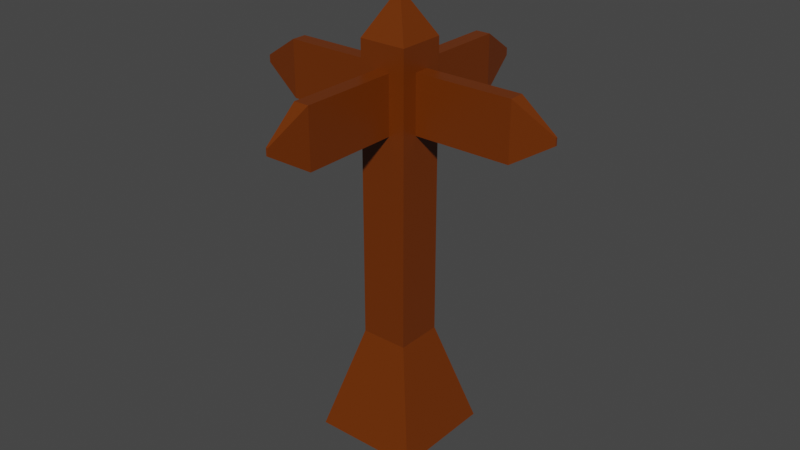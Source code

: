 # Source: GuidingArrows.blend  (saved by Blender 2.81.16; exported with 4.5.12 LTS)
import bpy
from mathutils import Matrix  # noqa: F401  (used for matrix-valued properties, if any)

bpy.ops.wm.read_factory_settings(use_empty=True)
scene = bpy.context.scene
scene.name = 'Scene'

# ---- collections
col_collection = bpy.data.collections.new('Collection'); scene.collection.children.link(col_collection)

# ---- materials (node trees are filled in below, after node groups)
mat_material = bpy.data.materials.new('Material')
mat_material.alpha_threshold = 0.0
mat_material.use_transparent_shadow = False
mat_material.line_color = (0.0, 0.0, 0.0, 1.0)

# ---- material node trees
mat_material.use_nodes = True; mat_material.node_tree.nodes.clear()
_N = mat_material.node_tree.nodes; _L = mat_material.node_tree.links
n0 = _N.new('ShaderNodeOutputMaterial'); n0.name = 'Material Output'; n0.location = (300, 300)
n1 = _N.new('ShaderNodeBsdfPrincipled'); n1.name = 'Principled BSDF'; n1.location = (10, 300)
n1.distribution = 'GGX'
n1.subsurface_method = 'BURLEY'
n1.inputs[0].default_value = (0.1523, 0.02975, 0.0, 1.0)
n1.inputs[2].default_value = 0.4
n1.inputs[3].default_value = 1.45
n1.inputs[27].default_value = (0.0, 0.0, 0.0, 1.0)
n1.inputs[28].default_value = 1.0
_L.new(n1.outputs[0], n0.inputs[0])
n0.is_active_output = True

# ---- world
world_world = bpy.data.worlds.new('World'); scene.world = world_world
world_world.use_nodes = True; world_world.node_tree.nodes.clear()
_N = world_world.node_tree.nodes; _L = world_world.node_tree.links
n0 = _N.new('ShaderNodeOutputWorld'); n0.name = 'World Output'; n0.location = (300, 300)
n1 = _N.new('ShaderNodeBackground'); n1.name = 'Background'; n1.location = (10, 300)
n1.inputs[0].default_value = (0.05088, 0.05088, 0.05088, 1.0)
_L.new(n1.outputs[0], n0.inputs[0])
n0.is_active_output = True
world_world.color = (0.05088, 0.05088, 0.05088)
world_world.use_sun_shadow = False
world_world.sun_shadow_jitter_overblur = 0.0

# ---- meshes
me_cube = bpy.data.meshes.new('Cube')
me_cube.from_pydata([(0.4464, 0.4464, 1.0), (1.0, 1.0, -1.0), (0.4464, -0.4464, 1.0), (1.0, -1.0, -1.0), (-0.4464, 0.4464, 1.0), (-1.0, 1.0, -1.0), (-0.4464, -0.4464, 1.0), (-1.0, -1.0, -1.0), (-0.4464, 0.4464, 4.954), (0.4464, 0.4464, 6.034), (0.4464, -0.4464, 4.954), (-0.4464, -0.4464, 4.954), (0.4464, -0.4464, 6.034), (-0.4464, -0.4464, 6.034), (-0.4464, 0.4464, 6.034), (0.4464, 0.4464, 4.954), (0.4464, 0.4464, 6.5), (0.4464, -0.4464, 6.5), (-0.4464, -0.4464, 6.5), (-0.4464, 0.4464, 6.5), (0.03742, 0.03742, 7.245), (0.03742, -0.03742, 7.245), (-0.03742, -0.03742, 7.245), (-0.03742, 0.03742, 7.245)], [], [(6, 2, 10, 11), (3, 2, 6, 7), (7, 6, 4, 5), (5, 1, 3, 7), (1, 0, 2, 3), (5, 4, 0, 1), (15, 8, 14, 9), (4, 6, 11, 8), (2, 0, 15, 10), (0, 4, 8, 15), (14, 13, 18, 19), (10, 15, 9, 12), (8, 11, 13, 14), (11, 10, 12, 13), (18, 17, 21, 22), (13, 12, 17, 18), (9, 14, 19, 16), (12, 9, 16, 17), (20, 23, 22, 21), (16, 19, 23, 20), (17, 16, 20, 21), (19, 18, 22, 23)])
_uv = me_cube.uv_layers.new(name='UVMap')
_uv.uv.foreach_set('vector', [0.625, 1.0, 0.625, 0.75, 0.625, 0.75, 0.625, 1.0, 0.375, 0.75, 0.625, 0.75, 0.625, 1.0, 0.375, 1.0, 0.375, 0.0, 0.625, 0.0, 0.625, 0.25, 0.375, 0.25, 0.125, 0.5, 0.375, 0.5, 0.375, 0.75, 0.125, 0.75, 0.375, 0.5, 0.625, 0.5, 0.625, 0.75, 0.375, 0.75, 0.375, 0.25, 0.625, 0.25, 0.625, 0.5, 0.375, 0.5, 0.625, 0.5, 0.625, 0.25, 0.625, 0.25, 0.625, 0.5, 0.625, 0.25, 0.625, 0.0, 0.625, 0.0, 0.625, 0.25, 0.625, 0.75, 0.625, 0.5, 0.625, 0.5, 0.625, 0.75, 0.625, 0.5, 0.625, 0.25, 0.625, 0.25, 0.625, 0.5, 0.625, 0.25, 0.625, 0.0, 0.625, 0.0, 0.625, 0.25, 0.625, 0.75, 0.625, 0.5, 0.625, 0.5, 0.625, 0.75, 0.625, 0.25, 0.625, 0.0, 0.625, 0.0, 0.625, 0.25, 0.625, 1.0, 0.625, 0.75, 0.625, 0.75, 0.625, 1.0, 0.625, 1.0, 0.625, 0.75, 0.625, 0.75, 0.625, 1.0, 0.625, 1.0, 0.625, 0.75, 0.625, 0.75, 0.625, 1.0, 0.625, 0.5, 0.625, 0.25, 0.625, 0.25, 0.625, 0.5, 0.625, 0.75, 0.625, 0.5, 0.625, 0.5, 0.625, 0.75, 0.625, 0.5, 0.875, 0.5, 0.875, 0.75, 0.625, 0.75, 0.625, 0.5, 0.625, 0.25, 0.625, 0.25, 0.625, 0.5, 0.625, 0.75, 0.625, 0.5, 0.625, 0.5, 0.625, 0.75, 0.625, 0.25, 0.625, 0.0, 0.625, 0.0, 0.625, 0.25])
me_cube.materials.append(mat_material)
me_cube.use_remesh_preserve_volume = False
me_cube.use_remesh_preserve_attributes = False
me_cube.use_mirror_vertex_groups = False
me_cube.update()
me_cube_001 = bpy.data.meshes.new('Cube.001')
me_cube_001.from_pydata([(0.1418, -0.4464, 4.954), (-0.1418, -0.4464, 4.954), (0.1418, -0.4464, 6.034), (-0.1418, -0.4464, 6.034), (0.1418, -2.277, 4.954), (-0.1418, -2.277, 4.954), (0.1418, -2.277, 6.034), (-0.1418, -2.277, 6.034), (0.01787, -3.017, 5.426), (-0.01787, -3.017, 5.426), (0.01787, -3.017, 5.562), (-0.01787, -3.017, 5.562)], [], [(1, 3, 2, 0), (4, 6, 10, 8), (0, 2, 6, 4), (1, 0, 4, 5), (3, 1, 5, 7), (2, 3, 7, 6), (9, 8, 10, 11), (5, 4, 8, 9), (7, 5, 9, 11), (6, 7, 11, 10)])
_uv = me_cube_001.uv_layers.new(name='UVMap')
_uv.uv.foreach_set('vector', [0.625, 1.0, 0.625, 1.0, 0.625, 0.75, 0.625, 0.75, 0.625, 0.75, 0.625, 0.75, 0.625, 0.75, 0.625, 0.75, 0.625, 0.75, 0.625, 0.75, 0.625, 0.75, 0.625, 0.75, 0.625, 1.0, 0.625, 0.75, 0.625, 0.75, 0.625, 1.0, 0.625, 1.0, 0.625, 1.0, 0.625, 1.0, 0.625, 1.0, 0.625, 0.75, 0.625, 1.0, 0.625, 1.0, 0.625, 0.75, 0.625, 1.0, 0.625, 0.75, 0.625, 0.75, 0.625, 1.0, 0.625, 1.0, 0.625, 0.75, 0.625, 0.75, 0.625, 1.0, 0.625, 1.0, 0.625, 1.0, 0.625, 1.0, 0.625, 1.0, 0.625, 0.75, 0.625, 1.0, 0.625, 1.0, 0.625, 0.75])
me_cube_001.materials.append(mat_material)
me_cube_001.use_remesh_preserve_volume = False
me_cube_001.use_remesh_preserve_attributes = False
me_cube_001.use_mirror_vertex_groups = False
me_cube_001.update()
me_cube_005 = bpy.data.meshes.new('Cube.005')
me_cube_005.from_pydata([(0.1418, -0.4464, 4.954), (-0.1418, -0.4464, 4.954), (0.1418, -0.4464, 6.034), (-0.1418, -0.4464, 6.034), (0.1418, -2.277, 4.954), (-0.1418, -2.277, 4.954), (0.1418, -2.277, 6.034), (-0.1418, -2.277, 6.034), (0.01787, -3.017, 5.426), (-0.01787, -3.017, 5.426), (0.01787, -3.017, 5.562), (-0.01787, -3.017, 5.562)], [], [(1, 3, 2, 0), (4, 6, 10, 8), (0, 2, 6, 4), (1, 0, 4, 5), (3, 1, 5, 7), (2, 3, 7, 6), (9, 8, 10, 11), (5, 4, 8, 9), (7, 5, 9, 11), (6, 7, 11, 10)])
_uv = me_cube_005.uv_layers.new(name='UVMap')
_uv.uv.foreach_set('vector', [0.625, 1.0, 0.625, 1.0, 0.625, 0.75, 0.625, 0.75, 0.625, 0.75, 0.625, 0.75, 0.625, 0.75, 0.625, 0.75, 0.625, 0.75, 0.625, 0.75, 0.625, 0.75, 0.625, 0.75, 0.625, 1.0, 0.625, 0.75, 0.625, 0.75, 0.625, 1.0, 0.625, 1.0, 0.625, 1.0, 0.625, 1.0, 0.625, 1.0, 0.625, 0.75, 0.625, 1.0, 0.625, 1.0, 0.625, 0.75, 0.625, 1.0, 0.625, 0.75, 0.625, 0.75, 0.625, 1.0, 0.625, 1.0, 0.625, 0.75, 0.625, 0.75, 0.625, 1.0, 0.625, 1.0, 0.625, 1.0, 0.625, 1.0, 0.625, 1.0, 0.625, 0.75, 0.625, 1.0, 0.625, 1.0, 0.625, 0.75])
me_cube_005.materials.append(mat_material)
me_cube_005.use_remesh_preserve_volume = False
me_cube_005.use_remesh_preserve_attributes = False
me_cube_005.use_mirror_vertex_groups = False
me_cube_005.update()
me_cube_006 = bpy.data.meshes.new('Cube.006')
me_cube_006.from_pydata([(0.1418, -0.4464, 4.954), (-0.1418, -0.4464, 4.954), (0.1418, -0.4464, 6.034), (-0.1418, -0.4464, 6.034), (0.1418, -2.277, 4.954), (-0.1418, -2.277, 4.954), (0.1418, -2.277, 6.034), (-0.1418, -2.277, 6.034), (0.01787, -3.017, 5.426), (-0.01787, -3.017, 5.426), (0.01787, -3.017, 5.562), (-0.01787, -3.017, 5.562)], [], [(1, 3, 2, 0), (4, 6, 10, 8), (0, 2, 6, 4), (1, 0, 4, 5), (3, 1, 5, 7), (2, 3, 7, 6), (9, 8, 10, 11), (5, 4, 8, 9), (7, 5, 9, 11), (6, 7, 11, 10)])
_uv = me_cube_006.uv_layers.new(name='UVMap')
_uv.uv.foreach_set('vector', [0.625, 1.0, 0.625, 1.0, 0.625, 0.75, 0.625, 0.75, 0.625, 0.75, 0.625, 0.75, 0.625, 0.75, 0.625, 0.75, 0.625, 0.75, 0.625, 0.75, 0.625, 0.75, 0.625, 0.75, 0.625, 1.0, 0.625, 0.75, 0.625, 0.75, 0.625, 1.0, 0.625, 1.0, 0.625, 1.0, 0.625, 1.0, 0.625, 1.0, 0.625, 0.75, 0.625, 1.0, 0.625, 1.0, 0.625, 0.75, 0.625, 1.0, 0.625, 0.75, 0.625, 0.75, 0.625, 1.0, 0.625, 1.0, 0.625, 0.75, 0.625, 0.75, 0.625, 1.0, 0.625, 1.0, 0.625, 1.0, 0.625, 1.0, 0.625, 1.0, 0.625, 0.75, 0.625, 1.0, 0.625, 1.0, 0.625, 0.75])
me_cube_006.materials.append(mat_material)
me_cube_006.use_remesh_preserve_volume = False
me_cube_006.use_remesh_preserve_attributes = False
me_cube_006.use_mirror_vertex_groups = False
me_cube_006.update()
me_cube_007 = bpy.data.meshes.new('Cube.007')
me_cube_007.from_pydata([(0.1418, -0.4464, 4.954), (-0.1418, -0.4464, 4.954), (0.1418, -0.4464, 6.034), (-0.1418, -0.4464, 6.034), (0.1418, -2.277, 4.954), (-0.1418, -2.277, 4.954), (0.1418, -2.277, 6.034), (-0.1418, -2.277, 6.034), (0.01787, -3.017, 5.426), (-0.01787, -3.017, 5.426), (0.01787, -3.017, 5.562), (-0.01787, -3.017, 5.562)], [], [(1, 3, 2, 0), (4, 6, 10, 8), (0, 2, 6, 4), (1, 0, 4, 5), (3, 1, 5, 7), (2, 3, 7, 6), (9, 8, 10, 11), (5, 4, 8, 9), (7, 5, 9, 11), (6, 7, 11, 10)])
_uv = me_cube_007.uv_layers.new(name='UVMap')
_uv.uv.foreach_set('vector', [0.625, 1.0, 0.625, 1.0, 0.625, 0.75, 0.625, 0.75, 0.625, 0.75, 0.625, 0.75, 0.625, 0.75, 0.625, 0.75, 0.625, 0.75, 0.625, 0.75, 0.625, 0.75, 0.625, 0.75, 0.625, 1.0, 0.625, 0.75, 0.625, 0.75, 0.625, 1.0, 0.625, 1.0, 0.625, 1.0, 0.625, 1.0, 0.625, 1.0, 0.625, 0.75, 0.625, 1.0, 0.625, 1.0, 0.625, 0.75, 0.625, 1.0, 0.625, 0.75, 0.625, 0.75, 0.625, 1.0, 0.625, 1.0, 0.625, 0.75, 0.625, 0.75, 0.625, 1.0, 0.625, 1.0, 0.625, 1.0, 0.625, 1.0, 0.625, 1.0, 0.625, 0.75, 0.625, 1.0, 0.625, 1.0, 0.625, 0.75])
me_cube_007.materials.append(mat_material)
me_cube_007.use_remesh_preserve_volume = False
me_cube_007.use_remesh_preserve_attributes = False
me_cube_007.use_mirror_vertex_groups = False
me_cube_007.update()

# ---- objects
ob_cube = bpy.data.objects.new('Cube', me_cube)
ob_arrow = bpy.data.objects.new('Arrow', me_cube_001)
ob_arrow_001 = bpy.data.objects.new('Arrow.001', me_cube_005)
ob_arrow_002 = bpy.data.objects.new('Arrow.002', me_cube_006)
ob_arrow_003 = bpy.data.objects.new('Arrow.003', me_cube_007)

# ---- transforms, parenting, visibility, modifiers, constraints
ob_cube.location = (0.0, 0.0, 0.0)
ob_cube.scale = (0.2124, 0.2124, 0.2124)
ob_cube.lock_rotations_4d = False
ob_cube.empty_display_type = 'ARROWS'
ob_cube.lineart.crease_threshold = 0.0
ob_arrow.location = (0.0, 0.0, 0.0)
ob_arrow.scale = (0.2124, 0.2124, 0.2124)
ob_arrow.lock_rotations_4d = False
ob_arrow.empty_display_type = 'ARROWS'
ob_arrow.lineart.crease_threshold = 0.0
ob_arrow_001.location = (0.0, 0.0, 0.0)
ob_arrow_001.rotation_euler = (0.0, -0.0, 1.571)
ob_arrow_001.scale = (0.2124, 0.2124, 0.2124)
ob_arrow_001.lock_rotations_4d = False
ob_arrow_001.empty_display_type = 'ARROWS'
ob_arrow_001.lineart.crease_threshold = 0.0
ob_arrow_002.location = (0.0, 0.0, 0.0)
ob_arrow_002.rotation_euler = (0.0, -0.0, -3.142)
ob_arrow_002.scale = (0.2124, 0.2124, 0.2124)
ob_arrow_002.lock_rotations_4d = False
ob_arrow_002.empty_display_type = 'ARROWS'
ob_arrow_002.lineart.crease_threshold = 0.0
ob_arrow_003.location = (0.0, 0.0, 0.0)
ob_arrow_003.rotation_euler = (0.0, -0.0, -1.571)
ob_arrow_003.scale = (0.2124, 0.2124, 0.2124)
ob_arrow_003.lock_rotations_4d = False
ob_arrow_003.empty_display_type = 'ARROWS'
ob_arrow_003.lineart.crease_threshold = 0.0

# ---- collection membership
col_collection.objects.link(ob_cube)
col_collection.objects.link(ob_arrow)
col_collection.objects.link(ob_arrow_001)
col_collection.objects.link(ob_arrow_002)
col_collection.objects.link(ob_arrow_003)

# ---- scene / render settings (as saved in the file)
scene.frame_start = 1; scene.frame_end = 250; scene.frame_set(1)
scene.render.engine = 'BLENDER_EEVEE_NEXT'
scene.cycles.use_denoising = False
scene.cycles.samples = 128
scene.cycles.sampling_pattern = 'TABULATED_SOBOL'
scene.cycles.use_adaptive_sampling = False
scene.cycles.use_light_tree = False
scene.view_settings.view_transform = 'Filmic'
bpy.context.view_layer.update()

# ---- added for rendering (the .blend has no active camera and no usable light): camera, sun
cam_auto = bpy.data.cameras.new('AutoCamera')
cam_auto.lens = 50.0
cam_auto.sensor_width = 36.0
cam_auto.clip_end = 1000.0
ob_auto_camera = bpy.data.objects.new('AutoCamera', cam_auto)
scene.collection.objects.link(ob_auto_camera)
ob_auto_camera.location = (2.3317, -2.79804, 2.52855)
ob_auto_camera.rotation_euler = (1.09748, -7.21219e-08, 0.694738)
scene.camera = ob_auto_camera
light_auto_sun = bpy.data.lights.new('AutoSun', 'SUN')
light_auto_sun.energy = 3.0
light_auto_sun.angle = 0.0523599
ob_auto_sun = bpy.data.objects.new('AutoSun', light_auto_sun)
scene.collection.objects.link(ob_auto_sun)
ob_auto_sun.rotation_euler = (0.872665, 0.174533, 0.523599)
bpy.context.view_layer.update()
